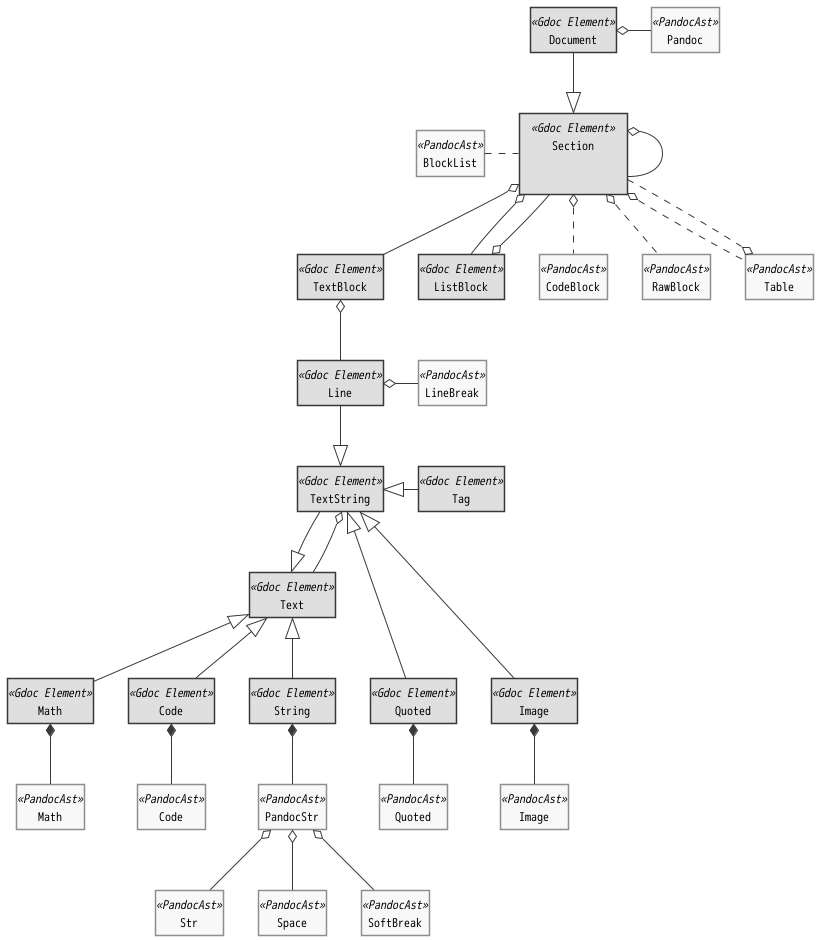

The diagram above was rendered by PlantUML. Its source (embedded in the PNG):
@startuml GdocObjectStructure

!include style.iuml
!include SysML/bdd.iuml

skinparam class {
    BackgroundColor<<Gdoc Element>> Wheat
    BorderColor<<PandocAst>> Tomato
}

class Document <<Gdoc Element>>

class "     Section     \n\n" as Section <<Gdoc Element>>
class TextBlock <<Gdoc Element>>
class ListBlock <<Gdoc Element>>

class Pandoc <<PandocAst>>
class BlockList <<PandocAst>>
class CodeBlock <<PandocAst>>
class RawBlock <<PandocAst>>
class Table <<PandocAst>>

Document o-right- Pandoc
Document -down-|> Section
Section o-- Section
Section ..left.. BlockList

Section o.. CodeBlock
Section o.. RawBlock
Section o.. Table
Section ..o Table

Section o-- TextBlock

Section o-- ListBlock
ListBlock o-- Section

class Line <<Gdoc Element>>
class Tag <<Gdoc Element>>
class TextString <<Gdoc Element>>
class Text <<Gdoc Element>>
class String <<Gdoc Element>>
class "Code" as CodeText <<Gdoc Element>>
class "Math" as MathText <<Gdoc Element>>
class "Image" as ImageText <<Gdoc Element>>
class "Quoted" as QuotedText <<Gdoc Element>>

class Str <<PandocAst>>
class Space <<PandocAst>>
class SoftBreak <<PandocAst>>
class LineBreak <<PandocAst>>
class Code <<PandocAst>>
class Math <<PandocAst>>
class Image <<PandocAst>>
class Quoted <<PandocAst>>
class PandocStr <<PandocAst>>

Line -up-o TextBlock
Line -down-|> TextString

LineBreak -left-o Line

TextString -down-|> Text
Text -up-o TextString

TextString <|-right- Tag

PandocStr -up-* String
Code -up-* CodeText
Math -up-* MathText
Image -up-* ImageText
Quoted -up-* QuotedText

String -up-|> Text
CodeText -up-|> Text
MathText -up-|> Text
ImageText --up-|> TextString
QuotedText --up-|> TextString

Str -up-o PandocStr
Space -up-o PandocStr
SoftBreak -up-o PandocStr

@enduml